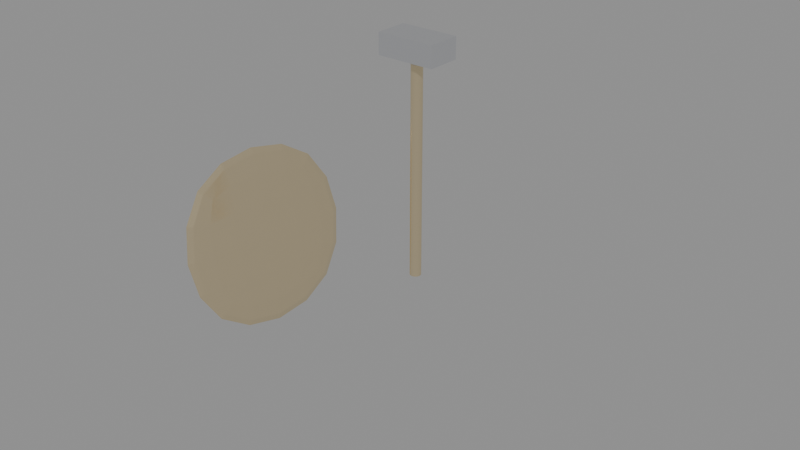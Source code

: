 # Source: hanger_unit.blend  (saved by Blender 5.4.3; exported with 4.5.12 LTS)
import bpy
from mathutils import Matrix  # noqa: F401  (used for matrix-valued properties, if any)

bpy.ops.wm.read_factory_settings(use_empty=True)
scene = bpy.context.scene
scene.name = 'Scene'

# ---- materials (node trees are filled in below, after node groups)
mat_titanium_brushed = bpy.data.materials.new('Titanium_Brushed')
mat_champagne_brass = bpy.data.materials.new('Champagne_Brass')

# ---- material node trees
mat_titanium_brushed.use_nodes = True; mat_titanium_brushed.node_tree.nodes.clear()
_N = mat_titanium_brushed.node_tree.nodes; _L = mat_titanium_brushed.node_tree.links
n0 = _N.new('ShaderNodeBsdfPrincipled'); n0.name = 'Principled BSDF'; n0.location = (-200, 100)
n0.inputs[0].default_value = (0.82, 0.83, 0.86, 1.0)
n0.inputs[1].default_value = 0.95
n0.inputs[2].default_value = 0.15
n0.inputs[3].default_value = 1.54
n0.inputs[10].default_value = 0.005
n0.inputs[27].default_value = (0.0, 0.0, 0.0, 1.0)
n1 = _N.new('ShaderNodeOutputMaterial'); n1.name = 'Material Output'; n1.location = (200, 100)
_L.new(n0.outputs[0], n1.inputs[0])
n1.is_active_output = True
mat_champagne_brass.use_nodes = True; mat_champagne_brass.node_tree.nodes.clear()
_N = mat_champagne_brass.node_tree.nodes; _L = mat_champagne_brass.node_tree.links
n0 = _N.new('ShaderNodeBsdfPrincipled'); n0.name = 'Principled BSDF'; n0.location = (-200, 100)
n0.inputs[0].default_value = (0.88, 0.74, 0.48, 1.0)
n0.inputs[1].default_value = 0.9
n0.inputs[2].default_value = 0.18
n0.inputs[3].default_value = 1.54
n0.inputs[10].default_value = 0.005
n0.inputs[27].default_value = (0.0, 0.0, 0.0, 1.0)
n1 = _N.new('ShaderNodeOutputMaterial'); n1.name = 'Material Output'; n1.location = (200, 100)
_L.new(n0.outputs[0], n1.inputs[0])
n1.is_active_output = True

# ---- meshes
me_cube = bpy.data.meshes.new('Cube')
me_cube.from_pydata([(-0.045, -0.045, -0.045), (-0.045, -0.045, 0.045), (-0.045, 0.045, -0.045), (-0.045, 0.045, 0.045), (0.045, -0.045, -0.045), (0.045, -0.045, 0.045), (0.045, 0.045, -0.045), (0.045, 0.045, 0.045)], [], [(0, 1, 3, 2), (2, 3, 7, 6), (6, 7, 5, 4), (4, 5, 1, 0), (2, 6, 4, 0), (7, 3, 1, 5)])
_uv = me_cube.uv_layers.new(name='UVMap')
_uv.uv.foreach_set('vector', [0.375, 0.0, 0.625, 0.0, 0.625, 0.25, 0.375, 0.25, 0.375, 0.25, 0.625, 0.25, 0.625, 0.5, 0.375, 0.5, 0.375, 0.5, 0.625, 0.5, 0.625, 0.75, 0.375, 0.75, 0.375, 0.75, 0.625, 0.75, 0.625, 1.0, 0.375, 1.0, 0.125, 0.5, 0.375, 0.5, 0.375, 0.75, 0.125, 0.75, 0.625, 0.5, 0.875, 0.5, 0.875, 0.75, 0.625, 0.75])
me_cube.materials.append(mat_titanium_brushed)
me_cube.update()
me_cylinder = bpy.data.meshes.new('Cylinder')
me_cylinder.from_pydata([(0.0, 0.012, -0.225), (0.0, 0.012, 0.225), (0.002341, 0.01177, -0.225), (0.002341, 0.01177, 0.225), (0.004592, 0.01109, -0.225), (0.004592, 0.01109, 0.225), (0.006667, 0.009978, -0.225), (0.006667, 0.009978, 0.225), (0.008485, 0.008485, -0.225), (0.008485, 0.008485, 0.225), (0.009978, 0.006667, -0.225), (0.009978, 0.006667, 0.225), (0.01109, 0.004592, -0.225), (0.01109, 0.004592, 0.225), (0.01177, 0.002341, -0.225), (0.01177, 0.002341, 0.225), (0.012, 0.0, -0.225), (0.012, 0.0, 0.225), (0.01177, -0.002341, -0.225), (0.01177, -0.002341, 0.225), (0.01109, -0.004592, -0.225), (0.01109, -0.004592, 0.225), (0.009978, -0.006667, -0.225), (0.009978, -0.006667, 0.225), (0.008485, -0.008485, -0.225), (0.008485, -0.008485, 0.225), (0.006667, -0.009978, -0.225), (0.006667, -0.009978, 0.225), (0.004592, -0.01109, -0.225), (0.004592, -0.01109, 0.225), (0.002341, -0.01177, -0.225), (0.002341, -0.01177, 0.225), (0.0, -0.012, -0.225), (0.0, -0.012, 0.225), (-0.002341, -0.01177, -0.225), (-0.002341, -0.01177, 0.225), (-0.004592, -0.01109, -0.225), (-0.004592, -0.01109, 0.225), (-0.006667, -0.009978, -0.225), (-0.006667, -0.009978, 0.225), (-0.008485, -0.008485, -0.225), (-0.008485, -0.008485, 0.225), (-0.009978, -0.006667, -0.225), (-0.009978, -0.006667, 0.225), (-0.01109, -0.004592, -0.225), (-0.01109, -0.004592, 0.225), (-0.01177, -0.002341, -0.225), (-0.01177, -0.002341, 0.225), (-0.012, 0.0, -0.225), (-0.012, 0.0, 0.225), (-0.01177, 0.002341, -0.225), (-0.01177, 0.002341, 0.225), (-0.01109, 0.004592, -0.225), (-0.01109, 0.004592, 0.225), (-0.009978, 0.006667, -0.225), (-0.009978, 0.006667, 0.225), (-0.008485, 0.008485, -0.225), (-0.008485, 0.008485, 0.225), (-0.006667, 0.009978, -0.225), (-0.006667, 0.009978, 0.225), (-0.004592, 0.01109, -0.225), (-0.004592, 0.01109, 0.225), (-0.002341, 0.01177, -0.225), (-0.002341, 0.01177, 0.225)], [], [(0, 1, 3, 2), (2, 3, 5, 4), (4, 5, 7, 6), (6, 7, 9, 8), (8, 9, 11, 10), (10, 11, 13, 12), (12, 13, 15, 14), (14, 15, 17, 16), (16, 17, 19, 18), (18, 19, 21, 20), (20, 21, 23, 22), (22, 23, 25, 24), (24, 25, 27, 26), (26, 27, 29, 28), (28, 29, 31, 30), (30, 31, 33, 32), (32, 33, 35, 34), (34, 35, 37, 36), (36, 37, 39, 38), (38, 39, 41, 40), (40, 41, 43, 42), (42, 43, 45, 44), (44, 45, 47, 46), (46, 47, 49, 48), (48, 49, 51, 50), (50, 51, 53, 52), (52, 53, 55, 54), (54, 55, 57, 56), (56, 57, 59, 58), (58, 59, 61, 60), (3, 1, 63, 61, 59, 57, 55, 53, 51, 49, 47, 45, 43, 41, 39, 37, 35, 33, 31, 29, 27, 25, 23, 21, 19, 17, 15, 13, 11, 9, 7, 5), (60, 61, 63, 62), (62, 63, 1, 0), (0, 2, 4, 6, 8, 10, 12, 14, 16, 18, 20, 22, 24, 26, 28, 30, 32, 34, 36, 38, 40, 42, 44, 46, 48, 50, 52, 54, 56, 58, 60, 62)])
_uv = me_cylinder.uv_layers.new(name='UVMap')
_uv.uv.foreach_set('vector', [1.0, 0.5, 1.0, 1.0, 0.9688, 1.0, 0.9688, 0.5, 0.9688, 0.5, 0.9688, 1.0, 0.9375, 1.0, 0.9375, 0.5, 0.9375, 0.5, 0.9375, 1.0, 0.9062, 1.0, 0.9062, 0.5, 0.9062, 0.5, 0.9062, 1.0, 0.875, 1.0, 0.875, 0.5, 0.875, 0.5, 0.875, 1.0, 0.8438, 1.0, 0.8438, 0.5, 0.8438, 0.5, 0.8438, 1.0, 0.8125, 1.0, 0.8125, 0.5, 0.8125, 0.5, 0.8125, 1.0, 0.7812, 1.0, 0.7812, 0.5, 0.7812, 0.5, 0.7812, 1.0, 0.75, 1.0, 0.75, 0.5, 0.75, 0.5, 0.75, 1.0, 0.7188, 1.0, 0.7188, 0.5, 0.7188, 0.5, 0.7188, 1.0, 0.6875, 1.0, 0.6875, 0.5, 0.6875, 0.5, 0.6875, 1.0, 0.6562, 1.0, 0.6562, 0.5, 0.6562, 0.5, 0.6562, 1.0, 0.625, 1.0, 0.625, 0.5, 0.625, 0.5, 0.625, 1.0, 0.5938, 1.0, 0.5938, 0.5, 0.5938, 0.5, 0.5938, 1.0, 0.5625, 1.0, 0.5625, 0.5, 0.5625, 0.5, 0.5625, 1.0, 0.5312, 1.0, 0.5312, 0.5, 0.5312, 0.5, 0.5312, 1.0, 0.5, 1.0, 0.5, 0.5, 0.5, 0.5, 0.5, 1.0, 0.4688, 1.0, 0.4688, 0.5, 0.4688, 0.5, 0.4688, 1.0, 0.4375, 1.0, 0.4375, 0.5, 0.4375, 0.5, 0.4375, 1.0, 0.4062, 1.0, 0.4062, 0.5, 0.4062, 0.5, 0.4062, 1.0, 0.375, 1.0, 0.375, 0.5, 0.375, 0.5, 0.375, 1.0, 0.3438, 1.0, 0.3438, 0.5, 0.3438, 0.5, 0.3438, 1.0, 0.3125, 1.0, 0.3125, 0.5, 0.3125, 0.5, 0.3125, 1.0, 0.2812, 1.0, 0.2812, 0.5, 0.2812, 0.5, 0.2812, 1.0, 0.25, 1.0, 0.25, 0.5, 0.25, 0.5, 0.25, 1.0, 0.2188, 1.0, 0.2188, 0.5, 0.2188, 0.5, 0.2188, 1.0, 0.1875, 1.0, 0.1875, 0.5, 0.1875, 0.5, 0.1875, 1.0, 0.1562, 1.0, 0.1562, 0.5, 0.1562, 0.5, 0.1562, 1.0, 0.125, 1.0, 0.125, 0.5, 0.125, 0.5, 0.125, 1.0, 0.09375, 1.0, 0.09375, 0.5, 0.09375, 0.5, 0.09375, 1.0, 0.0625, 1.0, 0.0625, 0.5, 0.2968, 0.4854, 0.25, 0.49, 0.2032, 0.4854, 0.1582, 0.4717, 0.1167, 0.4496, 0.08029, 0.4197, 0.05045, 0.3833, 0.02827, 0.3418, 0.01461, 0.2968, 0.01, 0.25, 0.01461, 0.2032, 0.02827, 0.1582, 0.05045, 0.1167, 0.08029, 0.08029, 0.1167, 0.05045, 0.1582, 0.02827, 0.2032, 0.01461, 0.25, 0.01, 0.2968, 0.01461, 0.3418, 0.02827, 0.3833, 0.05045, 0.4197, 0.08029, 0.4496, 0.1167, 0.4717, 0.1582, 0.4854, 0.2032, 0.49, 0.25, 0.4854, 0.2968, 0.4717, 0.3418, 0.4496, 0.3833, 0.4197, 0.4197, 0.3833, 0.4496, 0.3418, 0.4717, 0.0625, 0.5, 0.0625, 1.0, 0.03125, 1.0, 0.03125, 0.5, 0.03125, 0.5, 0.03125, 1.0, 0.0, 1.0, 0.0, 0.5, 0.75, 0.49, 0.7968, 0.4854, 0.8418, 0.4717, 0.8833, 0.4496, 0.9197, 0.4197, 0.9496, 0.3833, 0.9717, 0.3418, 0.9854, 0.2968, 0.99, 0.25, 0.9854, 0.2032, 0.9717, 0.1582, 0.9496, 0.1167, 0.9197, 0.08029, 0.8833, 0.05045, 0.8418, 0.02827, 0.7968, 0.01461, 0.75, 0.01, 0.7032, 0.01461, 0.6582, 0.02827, 0.6167, 0.05045, 0.5803, 0.08029, 0.5504, 0.1167, 0.5283, 0.1582, 0.5146, 0.2032, 0.51, 0.25, 0.5146, 0.2968, 0.5283, 0.3418, 0.5504, 0.3833, 0.5803, 0.4197, 0.6167, 0.4496, 0.6582, 0.4717, 0.7032, 0.4854])
me_cylinder.materials.append(mat_champagne_brass)
me_cylinder.update()
me_hangerbarmesh = bpy.data.meshes.new('HangerBarMesh')
me_hangerbarmesh.from_pydata([(-0.46, 0.0, -0.5056), (-0.4217, -0.005221, -0.4986), (-0.4217, -0.005221, -0.4986), (-0.3833, -0.01035, -0.4918), (-0.3833, -0.01035, -0.4918), (-0.345, -0.01531, -0.4851), (-0.345, -0.01531, -0.4851), (-0.3067, -0.02, -0.4787), (-0.3067, -0.02, -0.4787), (-0.2683, -0.02435, -0.4725), (-0.2683, -0.02435, -0.4725), (-0.23, -0.02828, -0.4666), (-0.23, -0.02828, -0.4666), (-0.1917, -0.03173, -0.461), (-0.1917, -0.03173, -0.461), (-0.1533, -0.03464, -0.4557), (-0.1533, -0.03464, -0.4557), (-0.115, -0.03696, -0.4508), (-0.115, -0.03696, -0.4508), (-0.07667, -0.03864, -0.4464), (-0.07667, -0.03864, -0.4464), (-0.03833, -0.03966, -0.4426), (-0.03833, -0.03966, -0.4426), (0.0, -0.04, -0.44), (0.0, -0.04, -0.44), (0.03833, -0.03966, -0.4426), (0.03833, -0.03966, -0.4426), (0.07667, -0.03864, -0.4464), (0.07667, -0.03864, -0.4464), (0.115, -0.03696, -0.4508), (0.115, -0.03696, -0.4508), (0.1533, -0.03464, -0.4557), (0.1533, -0.03464, -0.4557), (0.1917, -0.03173, -0.461), (0.1917, -0.03173, -0.461), (0.23, -0.02828, -0.4666), (0.23, -0.02828, -0.4666), (0.2683, -0.02435, -0.4725), (0.2683, -0.02435, -0.4725), (0.3067, -0.02, -0.4787), (0.3067, -0.02, -0.4787), (0.345, -0.01531, -0.4851), (0.345, -0.01531, -0.4851), (0.3833, -0.01035, -0.4918), (0.3833, -0.01035, -0.4918), (0.4217, -0.005221, -0.4986), (0.4217, -0.005221, -0.4986), (0.46, -4.899e-18, -0.5056)], [(0, 1), (2, 3), (4, 5), (6, 7), (8, 9), (10, 11), (12, 13), (14, 15), (16, 17), (18, 19), (20, 21), (22, 23), (24, 25), (26, 27), (28, 29), (30, 31), (32, 33), (34, 35), (36, 37), (38, 39), (40, 41), (42, 43), (44, 45), (46, 47)], [])
me_hangerbarmesh.materials.append(mat_champagne_brass)
me_hangerbarmesh.update()

# ---- objects
ob_hanger_trolley = bpy.data.objects.new('Hanger_Trolley', me_cube)
ob_hanger_drop_stem = bpy.data.objects.new('Hanger_Drop_Stem', me_cylinder)
ob_hanger_bar = bpy.data.objects.new('Hanger_Bar', me_hangerbarmesh)

# ---- transforms, parenting, visibility, modifiers, constraints
ob_hanger_trolley.location = (0.0, 0.0, 0.04)
ob_hanger_trolley.scale = (1.4, 0.8, 0.5)
ob_hanger_drop_stem.location = (0.0, 0.0, -0.22)
ob_hanger_bar.location = (0.0, 0.0, 0.0)
_m = ob_hanger_bar.modifiers.new('Skin', 'SKIN')
_m = ob_hanger_bar.modifiers.new('Subdiv', 'SUBSURF')

# ---- collection membership
scene.collection.objects.link(ob_hanger_trolley)
scene.collection.objects.link(ob_hanger_drop_stem)
scene.collection.objects.link(ob_hanger_bar)

# ---- scene / render settings (as saved in the file)
scene.frame_start = 1; scene.frame_end = 250; scene.frame_set(1)
scene.render.engine = 'BLENDER_EEVEE_NEXT'
scene.render.bake_bias = 0.0
scene.render.bake_samples = 0
scene.render.compositor_device = 'GPU'
scene.eevee.use_volume_custom_range = False
scene.eevee.fast_gi_thickness_near = 0.1
scene.eevee.fast_gi_thickness_far = 0.0
scene.eevee.ray_tracing_options.screen_trace_thickness = 0.1
bpy.context.view_layer.update()

# ---- added for rendering (the .blend has no active camera and no usable light): camera, sun + grey world if the file has none
cam_auto = bpy.data.cameras.new('AutoCamera')
cam_auto.lens = 50.0
cam_auto.sensor_width = 36.0
cam_auto.clip_end = 1000.0
ob_auto_camera = bpy.data.objects.new('AutoCamera', cam_auto)
scene.collection.objects.link(ob_auto_camera)
ob_auto_camera.location = (1.24355, -1.54163, 0.68147)
ob_auto_camera.rotation_euler = (1.09748, -7.21219e-08, 0.694738)
scene.camera = ob_auto_camera
light_auto_sun = bpy.data.lights.new('AutoSun', 'SUN')
light_auto_sun.energy = 3.0
light_auto_sun.angle = 0.0523599
ob_auto_sun = bpy.data.objects.new('AutoSun', light_auto_sun)
scene.collection.objects.link(ob_auto_sun)
ob_auto_sun.rotation_euler = (0.872665, 0.174533, 0.523599)
if scene.world is None:
    world_auto = bpy.data.worlds.new('AutoWorld')
    world_auto.color = (0.3, 0.3, 0.3)
    scene.world = world_auto
bpy.context.view_layer.update()
